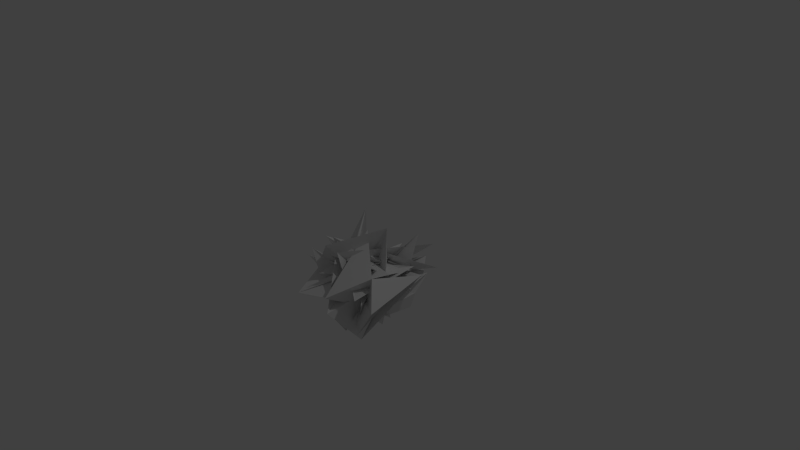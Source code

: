 # Source: blob3.blend  (saved by Blender 2.73.0; exported with 4.5.12 LTS)
import bpy
from mathutils import Matrix  # noqa: F401  (used for matrix-valued properties, if any)

bpy.ops.wm.read_factory_settings(use_empty=True)
scene = bpy.context.scene
scene.name = 'Scene'

# ---- collections
col_collection_1 = bpy.data.collections.new('Collection 1'); scene.collection.children.link(col_collection_1)

# ---- world
world_world = bpy.data.worlds.new('World'); scene.world = world_world
world_world.color = (0.05088, 0.05088, 0.05088)
world_world.use_sun_shadow = False
world_world.sun_shadow_jitter_overblur = 0.0
world_world.cycles.sampling_method = 'MANUAL'
world_world.cycles.sample_map_resolution = 256

# ---- cameras
cam_camera = bpy.data.cameras.new('Camera')
cam_camera.clip_end = 100.0
cam_camera.lens = 35.0
cam_camera.sensor_width = 32.0
cam_camera.sensor_height = 18.0
cam_camera.ortho_scale = 7.314
cam_camera.dof.focus_distance = 0.0
cam_camera.dof.aperture_fstop = 128.0

# ---- lights
light_lamp = bpy.data.lights.new('Lamp', 'POINT')
light_lamp.transmission_factor = 0.0
light_lamp.cutoff_distance = 30.0
light_lamp.energy = 100.0
light_lamp.shadow_buffer_clip_start = 1.001
light_lamp.shadow_soft_size = 0.1
light_lamp.shadow_maximum_resolution = 0.006
light_lamp.use_absolute_resolution = True
light_lamp.cycles.use_multiple_importance_sampling = False

# ---- meshes
me_icosphere = bpy.data.meshes.new('Icosphere')
me_icosphere.from_pydata([(0.3871, -0.2571, -0.03364), (0.5029, -1.207, 0.06093), (0.6716, -0.8514, -0.2056), (-0.2036, 0.2459, -0.1355), (-0.1941, 0.164, -0.4181), (-0.1458, -0.5331, 0.3853), (-0.04229, -0.3575, -0.5342), (0.1267, -0.2994, 0.02255), (0.3562, -0.39, 0.4452), (0.265, -0.1113, -0.126), (0.5189, -1.196, -0.1445), (0.3208, -0.3743, -0.09097), (0.2426, -0.4001, -0.07638), (0.3624, -0.4864, -0.0733), (0.1385, -0.04577, -0.2825), (0.3475, -0.791, -0.6472), (0.3456, -0.9258, -0.4467), (0.6412, -0.5848, 0.0365), (-0.06596, -0.2935, 0.1123), (-0.06439, -0.853, 0.03093), (0.5328, -0.1325, 0.06287), (-0.2617, -0.1409, -0.7068), (0.2438, -0.2908, 0.182), (0.5364, -0.4881, -0.3567), (0.8725, -0.9778, 0.02209), (0.2538, -0.377, 0.0001783), (0.3266, -0.3105, -0.05199), (-0.2896, -0.5326, 0.3521), (0.152, -0.3485, 0.1397), (0.5972, -0.4943, -0.2044), (0.227, -0.4168, -0.03386), (-0.1166, -0.7667, -0.133), (0.5246, -0.2047, -0.639), (0.7247, 0.2259, 0.1738), (0.2132, -0.3831, -0.3473), (0.3723, -0.02018, 0.03581), (0.2636, -0.3459, -0.1696), (-0.2235, -0.3072, -0.2695), (0.208, -0.5207, -0.3208), (0.2719, -0.2041, -0.1071), (0.7854, 0.2873, 0.3353), (0.3029, -0.2775, -0.1041), (0.6014, -0.7604, -0.6689), (0.9005, -0.02555, 0.06444), (0.8773, -0.8018, 0.3148), (0.5942, -0.3938, 0.2695), (-0.13, -0.1005, -0.09534), (-0.01043, -0.5742, 0.3932), (0.2961, -0.4484, 0.1979), (0.8472, -0.5015, 0.2394), (0.5708, -0.9002, 0.1531), (0.227, -0.2841, 0.5321), (0.6677, -0.8699, -0.5171), (0.8442, -0.5284, -0.09618), (0.2084, 0.435, -0.05536), (0.1418, -0.8739, 0.5022), (0.2175, -0.4173, -0.04877), (-0.1827, -0.2602, 0.03457), (0.1912, -0.3831, -0.02036), (0.07176, -0.6425, -0.4269), (0.2117, -0.6666, -0.3226), (0.7657, 0.06758, 0.5621), (0.7233, -0.1841, -0.2014), (0.487, -0.2273, -0.6289), (0.8011, -0.5267, 0.135), (-0.1695, 0.06159, -0.1156), (0.3226, -0.08634, -0.1401), (0.5725, 0.1922, -0.2244), (0.4314, 0.02246, 0.1586), (0.6712, 0.3125, -0.1247), (0.616, 0.1457, -0.377), (0.2843, -0.6956, -0.693), (0.6201, -0.2602, 0.01235), (0.4002, -0.7603, 0.07117), (0.03818, -0.5456, 0.2427), (0.2275, 0.2136, -0.004664), (-0.1988, -0.3915, 0.00584), (-0.04895, -0.06889, 0.6571), (-0.1723, -0.64, 0.1128), (0.277, 0.05269, 0.1652), (0.3526, -0.8853, -0.2784), (0.2782, -0.2509, 0.03211), (1.022, 0.118, 0.1636), (0.3514, -0.1873, -0.02639), (-0.04233, -0.5487, -0.3227), (-0.4503, -0.6918, 0.07068), (0.3295, -0.09051, -0.3603), (0.8552, -1.054, 0.1123), (0.3801, -0.6178, 0.1298), (0.621, -0.1577, 0.09035), (0.1999, -0.4622, 0.02926), (0.4898, 0.3856, -0.1245), (0.308, -0.2144, 0.05827), (0.05125, -0.3467, -0.1183), (0.2526, -0.1205, -0.006916), (0.2143, -0.6159, 0.0995), (0.2853, -0.9393, -0.09062), (0.01507, -0.5604, -0.09352), (0.06235, -0.501, 0.3704), (0.3422, -0.1815, -0.8287), (0.04892, -0.7348, 0.2827), (0.744, -0.6275, 0.3099), (0.1261, -0.4449, 0.03406), (0.7812, -0.1163, -0.183), (0.06435, -0.2828, -0.101), (0.2811, 0.119, -0.2037), (0.0862, -0.5768, 0.4413), (0.2156, -0.2701, 0.004569), (0.1782, -0.3178, -0.1458), (-0.07478, -0.5372, -0.3343), (0.726, -0.4724, -0.2101), (0.8583, -0.1097, 0.2053), (0.1382, -0.377, 0.08108), (0.005394, -0.7337, -0.4783), (0.3596, -0.7175, 0.1477), (0.4098, -0.9817, -0.2938), (0.4023, -0.36, -0.06662), (0.1917, -0.437, -0.177), (-0.1949, -0.5273, -0.02348), (0.3345, -0.3251, -0.1641), (0.2034, -0.08093, -0.04606), (0.1461, -0.4088, -0.2537), (0.2496, -0.2195, -0.08704), (0.1528, -0.2448, 0.006426), (0.5713, -0.2781, 0.6736), (0.3421, -0.3176, 0.2702), (0.3275, -0.393, 0.314), (0.0408, -0.3436, 0.203), (0.7608, -0.05727, 0.09293), (0.2692, -0.5888, -0.103), (1.053, -0.9774, -0.0118), (-0.02184, -0.2142, -0.05127), (0.5445, 0.1245, -0.6116), (-0.2545, -0.3423, -0.3992), (0.2416, -0.1835, -0.1403), (0.2916, -0.2122, -0.03326), (0.3465, -0.02529, -0.04334), (0.2909, -0.1319, -0.2674), (0.1438, -0.3498, -0.0693), (-0.4097, -0.5722, -0.0657), (0.1438, -0.1445, -0.4051), (0.5196, -0.3403, -0.1083), (0.3456, -0.4134, -0.0854), (0.3678, -0.5704, 0.06636), (-0.4931, -0.2488, 0.001084), (0.3992, -1.043, -0.05426), (-0.1017, -1.147, -0.1401), (0.3025, -0.8347, 0.4548), (0.3943, -0.6249, -0.6488), (0.05895, 0.01842, -0.1434), (0.8902, 0.01025, 0.03051), (0.1925, -0.364, -0.09525), (0.2634, -0.3079, -0.09204), (0.2352, -0.3403, -0.2179), (0.3963, -0.3789, -0.2132), (-0.3324, -0.7246, 0.2395), (0.3668, 0.1577, 0.2374), (0.4033, -0.5679, -0.1375), (0.4069, -0.2616, -0.06951), (0.2559, -0.4285, -0.4594), (0.6644, -0.3219, 0.06833), (0.2371, -0.0756, -0.06986)], [], [(0, 15, 14), (1, 17, 23), (0, 14, 29), (0, 29, 35), (0, 35, 24), (1, 23, 44), (2, 20, 50), (3, 32, 56), (4, 38, 62), (5, 41, 68), (1, 44, 51), (2, 50, 57), (3, 56, 63), (4, 62, 69), (5, 68, 45), (6, 74, 89), (7, 77, 95), (8, 80, 98), (9, 83, 101), (10, 86, 90), (92, 99, 11), (91, 102, 92), (90, 103, 91), (92, 102, 99), (102, 100, 99), (91, 103, 102), (103, 104, 102), (102, 104, 100), (104, 101, 100), (90, 86, 103), (86, 85, 103), (103, 85, 104), (85, 84, 104), (104, 84, 101), (84, 9, 101), (99, 96, 11), (100, 105, 99), (101, 106, 100), (99, 105, 96), (105, 97, 96), (100, 106, 105), (106, 107, 105), (105, 107, 97), (107, 98, 97), (101, 83, 106), (83, 82, 106), (106, 82, 107), (82, 81, 107), (107, 81, 98), (81, 8, 98), (96, 93, 11), (97, 108, 96), (98, 109, 97), (96, 108, 93), (108, 94, 93), (97, 109, 108), (109, 110, 108), (108, 110, 94), (110, 95, 94), (98, 80, 109), (80, 79, 109), (109, 79, 110), (79, 78, 110), (110, 78, 95), (78, 7, 95), (93, 87, 11), (94, 111, 93), (95, 112, 94), (93, 111, 87), (111, 88, 87), (94, 112, 111), (112, 113, 111), (111, 113, 88), (113, 89, 88), (95, 77, 112), (77, 76, 112), (112, 76, 113), (76, 75, 113), (113, 75, 89), (75, 6, 89), (87, 92, 11), (88, 114, 87), (89, 115, 88), (87, 114, 92), (114, 91, 92), (88, 115, 114), (115, 116, 114), (114, 116, 91), (116, 90, 91), (89, 74, 115), (74, 73, 115), (115, 73, 116), (73, 72, 116), (116, 72, 90), (72, 10, 90), (47, 86, 10), (46, 117, 47), (45, 118, 46), (47, 117, 86), (117, 85, 86), (46, 118, 117), (118, 119, 117), (117, 119, 85), (119, 84, 85), (45, 68, 118), (68, 67, 118), (118, 67, 119), (67, 66, 119), (119, 66, 84), (66, 9, 84), (71, 83, 9), (70, 120, 71), (69, 121, 70), (71, 120, 83), (120, 82, 83), (70, 121, 120), (121, 122, 120), (120, 122, 82), (122, 81, 82), (69, 62, 121), (62, 61, 121), (121, 61, 122), (61, 60, 122), (122, 60, 81), (60, 8, 81), (65, 80, 8), (64, 123, 65), (63, 124, 64), (65, 123, 80), (123, 79, 80), (64, 124, 123), (124, 125, 123), (123, 125, 79), (125, 78, 79), (63, 56, 124), (56, 55, 124), (124, 55, 125), (55, 54, 125), (125, 54, 78), (54, 7, 78), (59, 77, 7), (58, 126, 59), (57, 127, 58), (59, 126, 77), (126, 76, 77), (58, 127, 126), (127, 128, 126), (126, 128, 76), (128, 75, 76), (57, 50, 127), (50, 49, 127), (127, 49, 128), (49, 48, 128), (128, 48, 75), (48, 6, 75), (53, 74, 6), (52, 129, 53), (51, 130, 52), (53, 129, 74), (129, 73, 74), (52, 130, 129), (130, 131, 129), (129, 131, 73), (131, 72, 73), (51, 44, 130), (44, 43, 130), (130, 43, 131), (43, 42, 131), (131, 42, 72), (42, 10, 72), (66, 71, 9), (67, 132, 66), (68, 133, 67), (66, 132, 71), (132, 70, 71), (67, 133, 132), (133, 134, 132), (132, 134, 70), (134, 69, 70), (68, 41, 133), (41, 40, 133), (133, 40, 134), (40, 39, 134), (134, 39, 69), (39, 4, 69), (60, 65, 8), (61, 135, 60), (62, 136, 61), (60, 135, 65), (135, 64, 65), (61, 136, 135), (136, 137, 135), (135, 137, 64), (137, 63, 64), (62, 38, 136), (38, 37, 136), (136, 37, 137), (37, 36, 137), (137, 36, 63), (36, 3, 63), (54, 59, 7), (55, 138, 54), (56, 139, 55), (54, 138, 59), (138, 58, 59), (55, 139, 138), (139, 140, 138), (138, 140, 58), (140, 57, 58), (56, 32, 139), (32, 31, 139), (139, 31, 140), (31, 30, 140), (140, 30, 57), (30, 2, 57), (48, 53, 6), (49, 141, 48), (50, 142, 49), (48, 141, 53), (141, 52, 53), (49, 142, 141), (142, 143, 141), (141, 143, 52), (143, 51, 52), (50, 20, 142), (20, 19, 142), (142, 19, 143), (19, 18, 143), (143, 18, 51), (18, 1, 51), (42, 47, 10), (43, 144, 42), (44, 145, 43), (42, 144, 47), (144, 46, 47), (43, 145, 144), (145, 146, 144), (144, 146, 46), (146, 45, 46), (44, 23, 145), (23, 22, 145), (145, 22, 146), (22, 21, 146), (146, 21, 45), (21, 5, 45), (26, 41, 5), (25, 147, 26), (24, 148, 25), (26, 147, 41), (147, 40, 41), (25, 148, 147), (148, 149, 147), (147, 149, 40), (149, 39, 40), (24, 35, 148), (35, 34, 148), (148, 34, 149), (34, 33, 149), (149, 33, 39), (33, 4, 39), (33, 38, 4), (34, 150, 33), (35, 151, 34), (33, 150, 38), (150, 37, 38), (34, 151, 150), (151, 152, 150), (150, 152, 37), (152, 36, 37), (35, 29, 151), (29, 28, 151), (151, 28, 152), (28, 27, 152), (152, 27, 36), (27, 3, 36), (27, 32, 3), (28, 153, 27), (29, 154, 28), (27, 153, 32), (153, 31, 32), (28, 154, 153), (154, 155, 153), (153, 155, 31), (155, 30, 31), (29, 14, 154), (14, 13, 154), (154, 13, 155), (13, 12, 155), (155, 12, 30), (12, 2, 30), (21, 26, 5), (22, 156, 21), (23, 157, 22), (21, 156, 26), (156, 25, 26), (22, 157, 156), (157, 158, 156), (156, 158, 25), (158, 24, 25), (23, 17, 157), (17, 16, 157), (157, 16, 158), (16, 15, 158), (158, 15, 24), (15, 0, 24), (12, 20, 2), (13, 159, 12), (14, 160, 13), (12, 159, 20), (159, 19, 20), (13, 160, 159), (160, 161, 159), (159, 161, 19), (161, 18, 19), (14, 15, 160), (15, 16, 160), (160, 16, 161), (16, 17, 161), (161, 17, 18), (17, 1, 18)])
me_icosphere.use_remesh_preserve_volume = False
me_icosphere.use_remesh_preserve_attributes = False
me_icosphere.use_mirror_vertex_groups = False
me_icosphere.update()

# ---- objects
ob_icosphere = bpy.data.objects.new('Icosphere', me_icosphere)
ob_lamp = bpy.data.objects.new('Lamp', light_lamp)
ob_camera = bpy.data.objects.new('Camera', cam_camera)

# ---- transforms, parenting, visibility, modifiers, constraints
ob_icosphere.location = (0.0, 0.0, 0.0)
ob_icosphere.lineart.crease_threshold = 0.0
ob_lamp.location = (4.076, 1.005, 5.904)
ob_lamp.rotation_euler = (0.6503, 0.05522, 1.866)
ob_lamp.lock_rotations_4d = False
ob_lamp.empty_display_type = 'ARROWS'
ob_lamp.color = (0.0, 0.0, 0.0, 0.0)
ob_lamp.lineart.crease_threshold = 0.0
ob_camera.location = (7.481, -6.508, 5.344)
ob_camera.rotation_euler = (1.109, 0.01082, 0.8149)
ob_camera.lock_rotations_4d = False
ob_camera.empty_display_type = 'ARROWS'
ob_camera.color = (0.0, 0.0, 0.0, 0.0)
ob_camera.display_type = 'WIRE'
ob_camera.lineart.crease_threshold = 0.0

# ---- collection membership
col_collection_1.objects.link(ob_icosphere)
col_collection_1.objects.link(ob_lamp)
col_collection_1.objects.link(ob_camera)

# ---- scene / render settings (as saved in the file)
scene.camera = ob_camera
scene.frame_start = 1; scene.frame_end = 250; scene.frame_set(1)
scene.render.engine = 'BLENDER_EEVEE_NEXT'
scene.render.resolution_percentage = 50
scene.render.dither_intensity = 0.0
scene.cycles.use_denoising = False
scene.cycles.samples = 10
scene.cycles.sampling_pattern = 'TABULATED_SOBOL'
scene.cycles.light_sampling_threshold = 0.0
scene.cycles.use_adaptive_sampling = False
scene.cycles.use_light_tree = False
scene.cycles.blur_glossy = 0.0
scene.cycles.pixel_filter_type = 'GAUSSIAN'
scene.cycles.sample_clamp_indirect = 0.0
scene.view_settings.view_transform = 'Standard'
bpy.context.view_layer.update()
